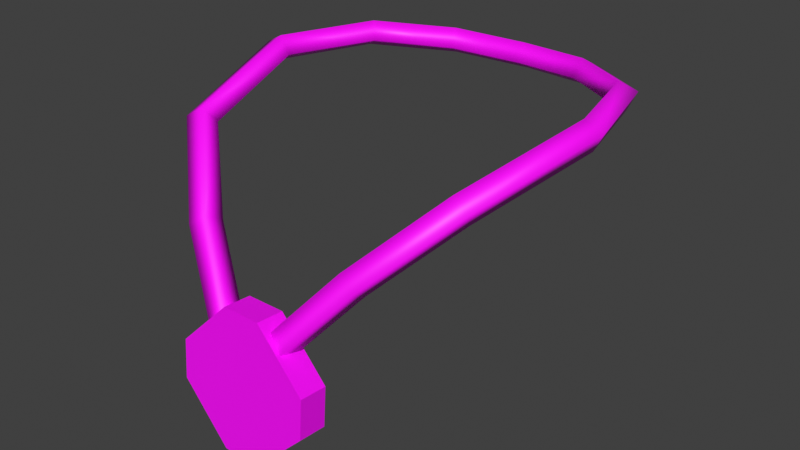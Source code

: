 # Source: amulet_of_glory.blend  (saved by Blender 4.0.36; exported with 4.5.12 LTS)
import bpy
from mathutils import Matrix  # noqa: F401  (used for matrix-valued properties, if any)

bpy.ops.wm.read_factory_settings(use_empty=True)
scene = bpy.context.scene
scene.name = 'Scene'

# ---- images (referenced by path relative to the original .blend; pixels are not part of the script)
import os
ASSET_DIR = os.environ.get("B2B_ASSET_DIR", "")  # directory of the original .blend (textures are referenced by path, not embedded)
HERE = os.path.dirname(os.path.abspath(__file__))  # packed textures are extracted next to this script under _unpacked/

def load_image(name, relpath, width, height, colorspace="sRGB"):
    """Load a texture the original file referenced (path relative to the .blend, or extracted next to this script)."""
    p = next((c for c in (os.path.join(HERE, relpath), os.path.join(ASSET_DIR, relpath)) if relpath and os.path.exists(c)), "")
    if p:
        img = bpy.data.images.load(p, check_existing=True)
        img.name = name
    else:  # same state as the original file: an image datablock whose file is absent (Cycles renders it pink)
        img = bpy.data.images.new(name, width, height)
        img.source = "FILE"
        img.filepath = "//" + (relpath or name)
    img.colorspace_settings.name = colorspace
    return img
img_amulet_of_glory_png = load_image('amulet of glory.png', 'amulet of glory.png', 1024, 1024, 'sRGB')

# ---- materials (node trees are filled in below, after node groups)
mat_amulet_of_glory_material = bpy.data.materials.new('amulet of glory material')
mat_amulet_of_glory_material.use_transparent_shadow = False

# ---- material node trees
mat_amulet_of_glory_material.use_nodes = True; mat_amulet_of_glory_material.node_tree.nodes.clear()
_N = mat_amulet_of_glory_material.node_tree.nodes; _L = mat_amulet_of_glory_material.node_tree.links
n0 = _N.new('ShaderNodeOutputMaterial'); n0.name = 'Material Output'; n0.location = (300, 300)
n1 = _N.new('ShaderNodeBsdfPrincipled'); n1.name = 'Principled BSDF'; n1.location = (10, 300)
n1.inputs[3].default_value = 1.45
n2 = _N.new('ShaderNodeMapping'); n2.name = 'Mapping'; n2.location = (-450, 260)
n3 = _N.new('ShaderNodeTexCoord'); n3.name = 'Texture Coordinate'; n3.location = (-630, 260)
n4 = _N.new('ShaderNodeTexImage'); n4.name = 'Image Texture'; n4.location = (-270, 260)
n4.image = img_amulet_of_glory_png
_L.new(n1.outputs[0], n0.inputs[0])
_L.new(n4.outputs[0], n1.inputs[0])
_L.new(n2.outputs[0], n4.inputs[0])
_L.new(n3.outputs[2], n2.inputs[0])
n0.is_active_output = True

# ---- world
world_world = bpy.data.worlds.new('World'); scene.world = world_world
world_world.use_nodes = True; world_world.node_tree.nodes.clear()
_N = world_world.node_tree.nodes; _L = world_world.node_tree.links
n0 = _N.new('ShaderNodeOutputWorld'); n0.name = 'World Output'; n0.location = (300, 300)
n1 = _N.new('ShaderNodeBackground'); n1.name = 'Background'; n1.location = (10, 300)
n1.inputs[0].default_value = (0.05088, 0.05088, 0.05088, 1.0)
_L.new(n1.outputs[0], n0.inputs[0])
n0.is_active_output = True
world_world.color = (0.05088, 0.05088, 0.05088)
world_world.use_sun_shadow = False
world_world.sun_shadow_jitter_overblur = 0.0

# ---- meshes
me_amulet_of_glory = bpy.data.meshes.new('amulet of glory')
me_amulet_of_glory.from_pydata([(-0.02587, -0.2805, 0.8423), (-0.09319, -0.2858, 0.7752), (-0.09319, -0.2899, 0.7236), (-0.02587, -0.2952, 0.6565), (0.02587, -0.2952, 0.6565), (0.09319, -0.2899, 0.7236), (0.09319, -0.2858, 0.7752), (0.02587, -0.2805, 0.8423), (-0.01586, -0.2833, 0.8063), (-0.05713, -0.2866, 0.7652), (-0.05713, -0.2891, 0.7336), (-0.01586, -0.2923, 0.6924), (0.01586, -0.2923, 0.6924), (0.05713, -0.2891, 0.7336), (0.05713, -0.2866, 0.7652), (0.01586, -0.2833, 0.8063), (-0.02587, -0.2426, 0.8393), (-0.09319, -0.2479, 0.7722), (-0.09319, -0.252, 0.7206), (-0.02587, -0.2573, 0.6535), (0.02587, -0.2573, 0.6535), (0.09319, -0.252, 0.7206), (0.09319, -0.2479, 0.7722), (0.02587, -0.2426, 0.8393), (0.0292, -0.2508, 0.8115), (0.0324, -0.275, 0.8249), (0.05636, -0.2793, 0.8115), (0.05316, -0.2552, 0.798), (0.1015, -0.2085, 0.8978), (0.1046, -0.2327, 0.9112), (0.1267, -0.2386, 0.8953), (0.1235, -0.2145, 0.8819), (0.1801, -0.1376, 0.9778), (0.1898, -0.1539, 0.9981), (0.2129, -0.1585, 0.9834), (0.2032, -0.1422, 0.9631), (0.2181, 0.02547, 1.013), (0.2311, 0.02355, 1.037), (0.2557, 0.02531, 1.024), (0.2428, 0.02723, 0.9999), (0.1823, 0.1558, 1.008), (0.192, 0.1642, 1.032), (0.213, 0.1774, 1.02), (0.2033, 0.1691, 0.9949), (0.09741, 0.2205, 0.9988), (0.1015, 0.2336, 1.023), (0.1122, 0.2554, 1.009), (0.1081, 0.2423, 0.9852), (0.0, 0.2386, 0.994), (0.0, 0.2525, 1.018), (0.0, 0.2766, 1.004), (0.0, 0.2627, 0.9801), (-0.0292, -0.2508, 0.8115), (-0.0324, -0.275, 0.8249), (-0.05636, -0.2793, 0.8115), (-0.05316, -0.2552, 0.798), (-0.1015, -0.2085, 0.8978), (-0.1046, -0.2327, 0.9112), (-0.1267, -0.2386, 0.8953), (-0.1235, -0.2145, 0.8819), (-0.1801, -0.1376, 0.9778), (-0.1898, -0.1539, 0.9981), (-0.2129, -0.1585, 0.9834), (-0.2032, -0.1422, 0.9631), (-0.2181, 0.02547, 1.013), (-0.2311, 0.02355, 1.037), (-0.2557, 0.02531, 1.024), (-0.2428, 0.02723, 0.9999), (-0.1823, 0.1558, 1.008), (-0.192, 0.1642, 1.032), (-0.213, 0.1774, 1.02), (-0.2033, 0.1691, 0.9949), (-0.09741, 0.2205, 0.9988), (-0.1015, 0.2336, 1.023), (-0.1122, 0.2554, 1.009), (-0.1081, 0.2423, 0.9852)], [], [(0, 1, 9, 8), (7, 0, 8, 15), (5, 6, 14, 13), (3, 4, 12, 11), (1, 2, 10, 9), (6, 7, 15, 14), (4, 5, 13, 12), (2, 3, 11, 10), (9, 10, 11, 12, 13, 14, 15, 8), (1, 0, 16, 17), (0, 7, 23, 16), (6, 5, 21, 22), (4, 3, 19, 20), (2, 1, 17, 18), (7, 6, 22, 23), (5, 4, 20, 21), (3, 2, 18, 19), (17, 16, 23, 22, 21, 20, 19, 18), (24, 28, 31, 27), (25, 29, 28, 24), (26, 30, 29, 25), (27, 31, 30, 26), (28, 32, 35, 31), (29, 33, 32, 28), (30, 34, 33, 29), (31, 35, 34, 30), (32, 36, 39, 35), (33, 37, 36, 32), (34, 38, 37, 33), (35, 39, 38, 34), (36, 40, 43, 39), (37, 41, 40, 36), (38, 42, 41, 37), (39, 43, 42, 38), (40, 44, 47, 43), (41, 45, 44, 40), (42, 46, 45, 41), (43, 47, 46, 42), (44, 48, 51, 47), (45, 49, 48, 44), (46, 50, 49, 45), (47, 51, 50, 46), (52, 55, 59, 56), (53, 52, 56, 57), (54, 53, 57, 58), (55, 54, 58, 59), (56, 59, 63, 60), (57, 56, 60, 61), (58, 57, 61, 62), (59, 58, 62, 63), (60, 63, 67, 64), (61, 60, 64, 65), (62, 61, 65, 66), (63, 62, 66, 67), (64, 67, 71, 68), (65, 64, 68, 69), (66, 65, 69, 70), (67, 66, 70, 71), (68, 71, 75, 72), (69, 68, 72, 73), (70, 69, 73, 74), (71, 70, 74, 75), (72, 75, 51, 48), (73, 72, 48, 49), (74, 73, 49, 50), (75, 74, 50, 51)])
me_amulet_of_glory.polygons.foreach_set('use_smooth', [0, 0, 0, 0, 0, 0, 0, 0, 0, 0, 0, 0, 0, 0, 0, 0, 0, 0, 1, 1, 1, 1, 1, 1, 1, 1, 1, 1, 1, 1, 1, 1, 1, 1, 1, 1, 1, 1, 1, 1, 1, 1, 1, 1, 1, 1, 1, 1, 1, 1, 1, 1, 1, 1, 1, 1, 1, 1, 1, 1, 1, 1, 1, 1, 1, 1])
_uv = me_amulet_of_glory.uv_layers.new(name='UVMap')
_uv.uv.foreach_set('vector', [0.002992, 0.7627, 0.002992, 0.6388, 0.0454, 0.6627, 0.0454, 0.7387, 0.05063, 0.8104, 0.002992, 0.7627, 0.0454, 0.7387, 0.07461, 0.768, 0.2222, 0.7627, 0.1746, 0.8104, 0.1506, 0.768, 0.1798, 0.7387, 0.1746, 0.5911, 0.2222, 0.6388, 0.1798, 0.6627, 0.1506, 0.6335, 0.002992, 0.6388, 0.05063, 0.5911, 0.07461, 0.6335, 0.0454, 0.6627, 0.1746, 0.8104, 0.05063, 0.8104, 0.07461, 0.768, 0.1506, 0.768, 0.2222, 0.6388, 0.2222, 0.7627, 0.1798, 0.7387, 0.1798, 0.6627, 0.05063, 0.5911, 0.1746, 0.5911, 0.1506, 0.6335, 0.07461, 0.6335, 0.7034, 0.6423, 0.6742, 0.6131, 0.6742, 0.5371, 0.7034, 0.5079, 0.7794, 0.5079, 0.8086, 0.5371, 0.8086, 0.6131, 0.7794, 0.6423, 0.5633, 0.8232, 0.5633, 0.6992, 0.6128, 0.6992, 0.6128, 0.8232, 0.5633, 0.6992, 0.5633, 0.6319, 0.6128, 0.6319, 0.6128, 0.6992, 0.6682, 0.5079, 0.6682, 0.5753, 0.6188, 0.5753, 0.6188, 0.5079, 0.6682, 0.6992, 0.6682, 0.7666, 0.6188, 0.7666, 0.6188, 0.6992, 0.5633, 0.8906, 0.5633, 0.8232, 0.6128, 0.8232, 0.6128, 0.8906, 0.5633, 0.6319, 0.5633, 0.5079, 0.6128, 0.5079, 0.6128, 0.6319, 0.6682, 0.5753, 0.6682, 0.6992, 0.6188, 0.6992, 0.6188, 0.5753, 0.6682, 0.7666, 0.6682, 0.8906, 0.6188, 0.8906, 0.6188, 0.7666, 0.33, 0.5859, 0.454, 0.5859, 0.5016, 0.6336, 0.5016, 0.7576, 0.454, 0.8052, 0.33, 0.8052, 0.2824, 0.7576, 0.2824, 0.6336, 0.2824, 0.5712, 0.3185, 0.4212, 0.3545, 0.4284, 0.3178, 0.5755, 0.1797, 0.007643, 0.2168, 0.1623, 0.1814, 0.169, 0.1427, 0.0125, 0.2179, 0.002992, 0.2537, 0.1558, 0.2168, 0.1623, 0.1797, 0.007643, 0.3178, 0.5755, 0.3545, 0.4284, 0.3892, 0.4355, 0.352, 0.58, 0.3185, 0.4212, 0.3433, 0.2479, 0.3805, 0.2453, 0.3545, 0.4284, 0.2168, 0.1623, 0.2407, 0.3414, 0.2056, 0.3389, 0.1814, 0.169, 0.2537, 0.1558, 0.2764, 0.3445, 0.2407, 0.3414, 0.2168, 0.1623, 0.3545, 0.4284, 0.3805, 0.2453, 0.4169, 0.2426, 0.3892, 0.4355, 0.3433, 0.2479, 0.2824, 0.0346, 0.3128, 0.01991, 0.3805, 0.2453, 0.2407, 0.3414, 0.1743, 0.5698, 0.1427, 0.5522, 0.2056, 0.3389, 0.2764, 0.3445, 0.207, 0.5851, 0.1743, 0.5698, 0.2407, 0.3414, 0.3805, 0.2453, 0.3128, 0.01991, 0.342, 0.002992, 0.4169, 0.2426, 0.5633, 0.4643, 0.6253, 0.298, 0.6611, 0.3029, 0.5951, 0.4822, 0.8715, 0.02067, 0.9392, 0.1986, 0.9032, 0.2037, 0.8425, 0.04, 0.9017, 0.002992, 0.9752, 0.1934, 0.9392, 0.1986, 0.8715, 0.02067, 0.5951, 0.4822, 0.6611, 0.3029, 0.6969, 0.308, 0.6256, 0.5019, 0.6253, 0.298, 0.6139, 0.1594, 0.6485, 0.151, 0.6611, 0.3029, 0.9392, 0.1986, 0.9273, 0.3521, 0.8914, 0.3434, 0.9032, 0.2037, 0.9752, 0.1934, 0.9622, 0.3609, 0.9273, 0.3521, 0.9392, 0.1986, 0.6611, 0.3029, 0.6485, 0.151, 0.6842, 0.1428, 0.6969, 0.308, 0.6139, 0.1594, 0.5633, 0.03918, 0.5939, 0.01908, 0.6485, 0.151, 0.9273, 0.3521, 0.8751, 0.4777, 0.8425, 0.4624, 0.8914, 0.3434, 0.9622, 0.3609, 0.9044, 0.497, 0.8751, 0.4777, 0.9273, 0.3521, 0.6485, 0.151, 0.5939, 0.01908, 0.628, 0.002992, 0.6842, 0.1428, 0.4228, 0.01177, 0.4583, 0.007446, 0.495, 0.1546, 0.459, 0.1617, 0.03997, 0.5805, 0.002992, 0.5756, 0.0417, 0.4191, 0.07709, 0.4258, 0.07823, 0.5851, 0.03997, 0.5805, 0.07709, 0.4258, 0.114, 0.4323, 0.4583, 0.007446, 0.4925, 0.002992, 0.5296, 0.1475, 0.495, 0.1546, 0.459, 0.1617, 0.495, 0.1546, 0.5209, 0.3377, 0.4837, 0.3351, 0.07709, 0.4258, 0.0417, 0.4191, 0.06589, 0.2492, 0.101, 0.2467, 0.114, 0.4323, 0.07709, 0.4258, 0.101, 0.2467, 0.1367, 0.2436, 0.495, 0.1546, 0.5296, 0.1475, 0.5573, 0.3404, 0.5209, 0.3377, 0.4837, 0.3351, 0.5209, 0.3377, 0.4532, 0.563, 0.4228, 0.5483, 0.101, 0.2467, 0.06589, 0.2492, 0.002992, 0.0359, 0.03462, 0.01834, 0.1367, 0.2436, 0.101, 0.2467, 0.03462, 0.01834, 0.06728, 0.002992, 0.5209, 0.3377, 0.5573, 0.3404, 0.4824, 0.58, 0.4532, 0.563, 0.7029, 0.04064, 0.7347, 0.02273, 0.8007, 0.202, 0.7649, 0.2069, 0.9462, 0.5207, 0.9752, 0.54, 0.9145, 0.7037, 0.8785, 0.6986, 0.916, 0.503, 0.9462, 0.5207, 0.8785, 0.6986, 0.8425, 0.6934, 0.7347, 0.02273, 0.7652, 0.002992, 0.8365, 0.1969, 0.8007, 0.202, 0.7649, 0.2069, 0.8007, 0.202, 0.7881, 0.3539, 0.7535, 0.3455, 0.8785, 0.6986, 0.9145, 0.7037, 0.9263, 0.8434, 0.8904, 0.8521, 0.8425, 0.6934, 0.8785, 0.6986, 0.8904, 0.8521, 0.8555, 0.8609, 0.8007, 0.202, 0.8365, 0.1969, 0.8237, 0.3621, 0.7881, 0.3539, 0.7535, 0.3455, 0.7881, 0.3539, 0.7335, 0.4858, 0.7029, 0.4657, 0.8904, 0.8521, 0.9263, 0.8434, 0.9752, 0.9624, 0.9426, 0.9777, 0.8555, 0.8609, 0.8904, 0.8521, 0.9426, 0.9777, 0.9133, 0.997, 0.7881, 0.3539, 0.8237, 0.3621, 0.7676, 0.5019, 0.7335, 0.4858])
me_amulet_of_glory.materials.append(mat_amulet_of_glory_material)
me_amulet_of_glory.update()

# ---- objects
ob_amulet_of_glory = bpy.data.objects.new('amulet of glory', me_amulet_of_glory)

# ---- transforms, parenting, visibility, modifiers, constraints
ob_amulet_of_glory.location = (0.0, 0.0, -0.0002183)

# ---- collection membership
scene.collection.objects.link(ob_amulet_of_glory)

# ---- scene / render settings (as saved in the file)
scene.frame_start = 1; scene.frame_end = 250; scene.frame_set(2)
scene.render.engine = 'BLENDER_EEVEE_NEXT'
scene.render.fps = 30
scene.cycles.sampling_pattern = 'TABULATED_SOBOL'
scene.view_settings.view_transform = 'Standard'
bpy.context.view_layer.update()

# ---- added for rendering (the .blend has no active camera and no usable light): camera, sun
cam_auto = bpy.data.cameras.new('AutoCamera')
cam_auto.lens = 50.0
cam_auto.sensor_width = 36.0
cam_auto.clip_end = 1000.0
ob_auto_camera = bpy.data.objects.new('AutoCamera', cam_auto)
scene.collection.objects.link(ob_auto_camera)
ob_auto_camera.location = (0.793704, -0.961718, 1.48014)
ob_auto_camera.rotation_euler = (1.09748, -7.21219e-08, 0.694738)
scene.camera = ob_auto_camera
light_auto_sun = bpy.data.lights.new('AutoSun', 'SUN')
light_auto_sun.energy = 3.0
light_auto_sun.angle = 0.0523599
ob_auto_sun = bpy.data.objects.new('AutoSun', light_auto_sun)
scene.collection.objects.link(ob_auto_sun)
ob_auto_sun.rotation_euler = (0.872665, 0.174533, 0.523599)
bpy.context.view_layer.update()

